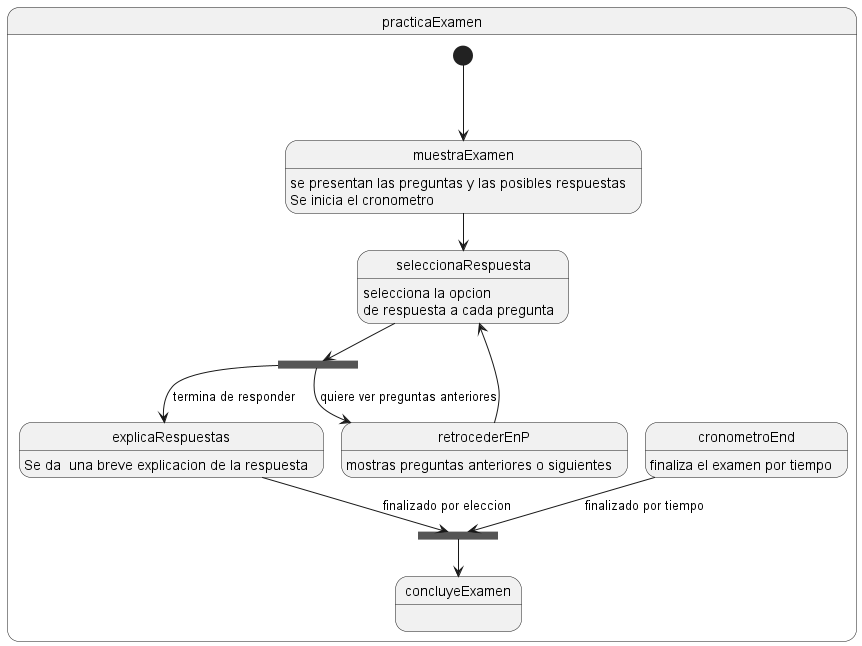

The diagram above was rendered by PlantUML. Its source (embedded in the PNG):
@startuml
state practicaExamen{
    
    [*]--->muestraExamen
    muestraExamen: se presentan las preguntas y las posibles respuestas
    muestraExamen: Se inicia el cronometro
    seleccionaRespuesta:selecciona la opcion
    seleccionaRespuesta:de respuesta a cada pregunta
    muestraExamen-->seleccionaRespuesta
    explicaRespuestas: Se da  una breve explicacion de la respuesta
    state respondOreturn <<fork>>
    seleccionaRespuesta-->respondOreturn
    concluyeExamen: 
    cronometroEnd: finaliza el examen por tiempo
    state finalizaExamne <<join>>
    explicaRespuestas-->finalizaExamne: finalizado por eleccion
    cronometroEnd-->finalizaExamne :finalizado por tiempo
    finalizaExamne-->concluyeExamen
    retrocederEnP: mostras preguntas anteriores o siguientes
   respondOreturn-->explicaRespuestas :termina de responder
   respondOreturn-->retrocederEnP :quiere ver preguntas anteriores
   retrocederEnP-->seleccionaRespuesta
}
@enduml